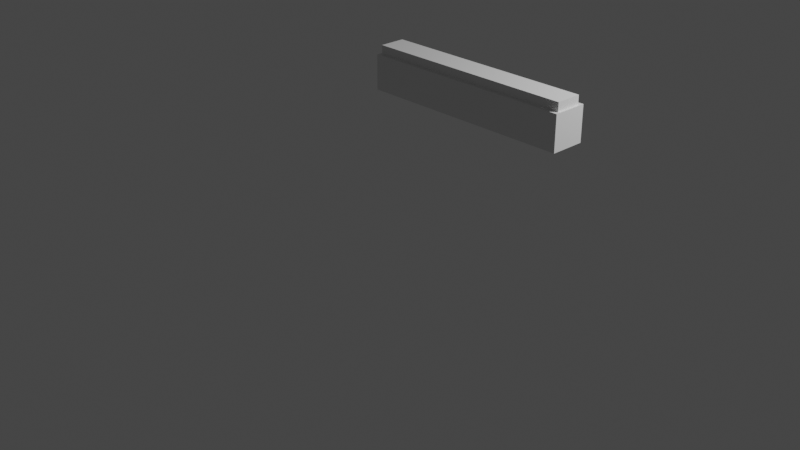 # Source: TLArmatuurEnBuis.blend  (saved by Blender 2.81.16; exported with 4.5.12 LTS)
import bpy
from mathutils import Matrix  # noqa: F401  (used for matrix-valued properties, if any)

bpy.ops.wm.read_factory_settings(use_empty=True)
scene = bpy.context.scene
scene.name = 'Scene'

# ---- collections
col_collection = bpy.data.collections.new('Collection'); scene.collection.children.link(col_collection)

# ---- materials (node trees are filled in below, after node groups)
mat_material_001 = bpy.data.materials.new('Material.001')
mat_material_001.use_transparent_shadow = False
mat_material_004 = bpy.data.materials.new('Material.004')
mat_material_004.use_transparent_shadow = False
mat_material_002 = bpy.data.materials.new('Material.002')
mat_material_002.use_transparent_shadow = False
mat_material_003 = bpy.data.materials.new('Material.003')
mat_material_003.use_transparent_shadow = False

# ---- material node trees
mat_material_001.use_nodes = True; mat_material_001.node_tree.nodes.clear()
_N = mat_material_001.node_tree.nodes; _L = mat_material_001.node_tree.links
n0 = _N.new('ShaderNodeOutputMaterial'); n0.name = 'Material Output'; n0.location = (300, 300)
n1 = _N.new('ShaderNodeBsdfPrincipled'); n1.name = 'Principled BSDF'; n1.location = (10, 300)
n1.distribution = 'GGX'
n1.subsurface_method = 'BURLEY'
n1.inputs[3].default_value = 1.45
n1.inputs[27].default_value = (0.0, 0.0, 0.0, 1.0)
n1.inputs[28].default_value = 1.0
_L.new(n1.outputs[0], n0.inputs[0])
n0.is_active_output = True
mat_material_004.use_nodes = True; mat_material_004.node_tree.nodes.clear()
_N = mat_material_004.node_tree.nodes; _L = mat_material_004.node_tree.links
n0 = _N.new('ShaderNodeOutputMaterial'); n0.name = 'Material Output'; n0.location = (300, 300)
n1 = _N.new('ShaderNodeBsdfPrincipled'); n1.name = 'Principled BSDF'; n1.location = (10, 300)
n1.distribution = 'GGX'
n1.subsurface_method = 'BURLEY'
n1.inputs[3].default_value = 1.45
n1.inputs[27].default_value = (0.0, 0.0, 0.0, 1.0)
n1.inputs[28].default_value = 1.0
_L.new(n1.outputs[0], n0.inputs[0])
n0.is_active_output = True
mat_material_002.use_nodes = True; mat_material_002.node_tree.nodes.clear()
_N = mat_material_002.node_tree.nodes; _L = mat_material_002.node_tree.links
n0 = _N.new('ShaderNodeOutputMaterial'); n0.name = 'Material Output'; n0.location = (300, 300)
n1 = _N.new('ShaderNodeBsdfPrincipled'); n1.name = 'Principled BSDF'; n1.location = (10, 300)
n1.distribution = 'GGX'
n1.subsurface_method = 'BURLEY'
n1.inputs[1].default_value = 1.0
n1.inputs[3].default_value = 1.45
n1.inputs[27].default_value = (0.0, 0.0, 0.0, 1.0)
n1.inputs[28].default_value = 1.0
_L.new(n1.outputs[0], n0.inputs[0])
n0.is_active_output = True
mat_material_003.use_nodes = True; mat_material_003.node_tree.nodes.clear()
_N = mat_material_003.node_tree.nodes; _L = mat_material_003.node_tree.links
n0 = _N.new('ShaderNodeOutputMaterial'); n0.name = 'Material Output'; n0.location = (300, 300)
n1 = _N.new('ShaderNodeBsdfPrincipled'); n1.name = 'Principled BSDF'; n1.location = (10, 300)
n1.distribution = 'GGX'
n1.subsurface_method = 'BURLEY'
n1.inputs[0].default_value = (0.6498, 0.8, 0.0148, 1.0)
n1.inputs[3].default_value = 1.45
n1.inputs[27].default_value = (0.0, 0.0, 0.0, 1.0)
n1.inputs[28].default_value = 1.0
_L.new(n1.outputs[0], n0.inputs[0])
n0.is_active_output = True

# ---- world
world_world_001 = bpy.data.worlds.new('World.001'); scene.world = world_world_001
world_world_001.use_nodes = True; world_world_001.node_tree.nodes.clear()
_N = world_world_001.node_tree.nodes; _L = world_world_001.node_tree.links
n0 = _N.new('ShaderNodeOutputWorld'); n0.name = 'World Output'; n0.location = (300, 300)
n1 = _N.new('ShaderNodeBackground'); n1.name = 'Background'; n1.location = (10, 300)
n1.inputs[0].default_value = (0.05, 0.05, 0.05, 1.0)
_L.new(n1.outputs[0], n0.inputs[0])
n0.is_active_output = True
world_world_001.use_sun_shadow = False
world_world_001.sun_shadow_jitter_overblur = 0.0

# ---- cameras
cam_camera = bpy.data.cameras.new('Camera')
cam_camera.clip_end = 100.0
cam_camera.ortho_scale = 7.314

# ---- lights
light_light = bpy.data.lights.new('Light', 'POINT')
light_light.transmission_factor = 0.0
light_light.energy = 1000.0
light_light.shadow_soft_size = 0.1
light_light.shadow_maximum_resolution = 0.006
light_light.use_absolute_resolution = True

# ---- meshes
me_cube_001 = bpy.data.meshes.new('Cube.001')
me_cube_001.from_pydata([(-1.225, 0.9, 1.05), (-1.225, 1.2, 1.05), (1.225, 0.9, 1.05), (1.225, 1.2, 1.05), (-1.25, 0.85, 0.85), (-1.25, 0.85, 1.25), (-1.25, 1.25, 0.85), (-1.25, 1.25, 1.25), (1.25, 0.85, 0.85), (1.25, 0.85, 1.25), (1.25, 1.25, 0.85), (1.25, 1.25, 1.25), (-1.225, 0.9, 1.25), (-1.225, 1.2, 1.25), (1.225, 1.2, 1.25), (1.225, 0.9, 1.25)], [], [(0, 1, 13, 12), (1, 3, 14, 13), (3, 2, 15, 14), (2, 0, 12, 15), (1, 0, 2, 3), (4, 5, 7, 6), (6, 7, 11, 10), (10, 11, 9, 8), (8, 9, 5, 4), (6, 10, 8, 4), (11, 14, 15, 12, 5, 9), (5, 12, 13, 14, 11, 7)])
_uv = me_cube_001.uv_layers.new(name='UVMap')
_uv.uv.foreach_set('vector', [0.375, 0.0, 0.375, 0.25, 0.5417, 0.25, 0.5417, 0.0, 0.375, 0.25, 0.375, 0.5, 0.5417, 0.5, 0.5417, 0.25, 0.375, 0.5, 0.375, 0.75, 0.5417, 0.75, 0.5417, 0.5, 0.375, 0.75, 0.375, 1.0, 0.5417, 1.0, 0.5417, 0.75, 0.125, 0.5, 0.125, 0.75, 0.375, 0.75, 0.375, 0.5, 0.375, 0.0, 0.625, 0.0, 0.625, 0.25, 0.375, 0.25, 0.375, 0.25, 0.625, 0.25, 0.625, 0.5, 0.375, 0.5, 0.375, 0.5, 0.625, 0.5, 0.625, 0.75, 0.375, 0.75, 0.375, 0.75, 0.625, 0.75, 0.625, 1.0, 0.375, 1.0, 0.125, 0.5, 0.375, 0.5, 0.375, 0.75, 0.125, 0.75, 0.625, 0.5, 0.6275, 0.5312, 0.6275, 0.7188, 0.8725, 0.7188, 0.875, 0.75, 0.625, 0.75, 0.875, 0.75, 0.8725, 0.7188, 0.8725, 0.5312, 0.6275, 0.5312, 0.625, 0.5, 0.875, 0.5])
me_cube_001.materials.append(mat_material_001)
me_cube_001.use_remesh_fix_poles = True
me_cube_001.use_remesh_preserve_attributes = False
me_cube_001.use_mirror_vertex_groups = False
me_cube_001.update()
me_cube_002 = bpy.data.meshes.new('Cube.002')
me_cube_002.from_pydata([(-1.225, 0.9, 1.05), (-1.225, 0.9, 1.35), (-1.225, 1.2, 1.05), (-1.225, 1.2, 1.35), (1.225, 0.9, 1.05), (1.225, 0.9, 1.35), (1.225, 1.2, 1.05), (1.225, 1.2, 1.35)], [], [(0, 1, 3, 2), (2, 3, 7, 6), (6, 7, 5, 4), (4, 5, 1, 0), (2, 6, 4, 0), (7, 3, 1, 5)])
_uv = me_cube_002.uv_layers.new(name='UVMap')
_uv.uv.foreach_set('vector', [0.375, 0.0, 0.625, 0.0, 0.625, 0.25, 0.375, 0.25, 0.375, 0.25, 0.625, 0.25, 0.625, 0.5, 0.375, 0.5, 0.375, 0.5, 0.625, 0.5, 0.625, 0.75, 0.375, 0.75, 0.375, 0.75, 0.625, 0.75, 0.625, 1.0, 0.375, 1.0, 0.125, 0.5, 0.375, 0.5, 0.375, 0.75, 0.125, 0.75, 0.625, 0.5, 0.875, 0.5, 0.875, 0.75, 0.625, 0.75])
me_cube_002.use_remesh_fix_poles = True
me_cube_002.use_remesh_preserve_attributes = False
me_cube_002.use_mirror_vertex_groups = False
me_cube_002.update()
me_plane = bpy.data.meshes.new('Plane')
me_plane.from_pydata([(-0.15, -0.15, 0.0), (0.15, -0.15, 0.0), (-0.15, 0.15, 0.0), (0.15, 0.15, 0.0)], [], [(0, 1, 3, 2)])
_uv = me_plane.uv_layers.new(name='UVMap')
_uv.uv.foreach_set('vector', [0.0, 0.0, 1.0, 0.0, 1.0, 1.0, 0.0, 1.0])
me_plane.materials.append(mat_material_004)
me_plane.use_remesh_fix_poles = True
me_plane.use_remesh_preserve_attributes = False
me_plane.use_mirror_vertex_groups = False
me_plane.update()
me_plane_001 = bpy.data.meshes.new('Plane.001')
me_plane_001.from_pydata([(-0.15, -0.15, 0.0), (0.15, -0.15, 0.0), (-0.15, 0.15, 0.0), (0.15, 0.15, 0.0)], [], [(0, 1, 3, 2)])
_uv = me_plane_001.uv_layers.new(name='UVMap')
_uv.uv.foreach_set('vector', [0.0, 0.0, 1.0, 0.0, 1.0, 1.0, 0.0, 1.0])
me_plane_001.materials.append(mat_material_002)
me_plane_001.use_remesh_fix_poles = True
me_plane_001.use_remesh_preserve_attributes = False
me_plane_001.use_mirror_vertex_groups = False
me_plane_001.update()
me_plane_002 = bpy.data.meshes.new('Plane.002')
me_plane_002.from_pydata([(-0.15, -0.15, 0.0), (0.15, -0.15, 0.0), (-0.15, 0.15, 0.0), (0.15, 0.15, 0.0)], [], [(0, 1, 3, 2)])
_uv = me_plane_002.uv_layers.new(name='UVMap')
_uv.uv.foreach_set('vector', [0.0, 0.0, 1.0, 0.0, 1.0, 1.0, 0.0, 1.0])
me_plane_002.materials.append(mat_material_004)
me_plane_002.use_remesh_fix_poles = True
me_plane_002.use_remesh_preserve_attributes = False
me_plane_002.use_mirror_vertex_groups = False
me_plane_002.update()
me_plane_003 = bpy.data.meshes.new('Plane.003')
me_plane_003.from_pydata([(-0.15, -0.15, 0.0), (0.15, -0.15, 0.0), (-0.15, 0.15, 0.0), (0.15, 0.15, 0.0)], [], [(0, 1, 3, 2)])
_uv = me_plane_003.uv_layers.new(name='UVMap')
_uv.uv.foreach_set('vector', [0.0, 0.0, 1.0, 0.0, 1.0, 1.0, 0.0, 1.0])
me_plane_003.materials.append(mat_material_004)
me_plane_003.use_remesh_fix_poles = True
me_plane_003.use_remesh_preserve_attributes = False
me_plane_003.use_mirror_vertex_groups = False
me_plane_003.update()
me_plane_004 = bpy.data.meshes.new('Plane.004')
me_plane_004.from_pydata([(-0.15, -0.15, 0.0), (0.15, -0.15, 0.0), (-0.15, 0.15, 0.0), (0.15, 0.15, 0.0)], [], [(0, 1, 3, 2)])
_uv = me_plane_004.uv_layers.new(name='UVMap')
_uv.uv.foreach_set('vector', [0.0, 0.0, 1.0, 0.0, 1.0, 1.0, 0.0, 1.0])
me_plane_004.materials.append(mat_material_003)
me_plane_004.use_remesh_fix_poles = True
me_plane_004.use_remesh_preserve_attributes = False
me_plane_004.use_mirror_vertex_groups = False
me_plane_004.update()
me_plane_005 = bpy.data.meshes.new('Plane.005')
me_plane_005.from_pydata([(-0.15, -0.15, 0.0), (0.15, -0.15, 0.0), (-0.15, 0.15, 0.0), (0.15, 0.15, 0.0)], [], [(0, 1, 3, 2)])
_uv = me_plane_005.uv_layers.new(name='UVMap')
_uv.uv.foreach_set('vector', [0.0, 0.0, 1.0, 0.0, 1.0, 1.0, 0.0, 1.0])
me_plane_005.materials.append(mat_material_004)
me_plane_005.use_remesh_fix_poles = True
me_plane_005.use_remesh_preserve_attributes = False
me_plane_005.use_mirror_vertex_groups = False
me_plane_005.update()
me_plane_006 = bpy.data.meshes.new('Plane.006')
me_plane_006.from_pydata([(-0.15, -0.15, 0.0), (0.15, -0.15, 0.0), (-0.15, 0.15, 0.0), (0.15, 0.15, 0.0)], [], [(0, 1, 3, 2)])
_uv = me_plane_006.uv_layers.new(name='UVMap')
_uv.uv.foreach_set('vector', [0.0, 0.0, 1.0, 0.0, 1.0, 1.0, 0.0, 1.0])
me_plane_006.materials.append(mat_material_004)
me_plane_006.use_remesh_fix_poles = True
me_plane_006.use_remesh_preserve_attributes = False
me_plane_006.use_mirror_vertex_groups = False
me_plane_006.update()
me_plane_007 = bpy.data.meshes.new('Plane.007')
me_plane_007.from_pydata([(-0.15, -0.15, 0.0), (0.15, -0.15, 0.0), (-0.15, 0.15, 0.0), (0.15, 0.15, 0.0)], [], [(0, 1, 3, 2)])
_uv = me_plane_007.uv_layers.new(name='UVMap')
_uv.uv.foreach_set('vector', [0.0, 0.0, 1.0, 0.0, 1.0, 1.0, 0.0, 1.0])
me_plane_007.use_remesh_fix_poles = True
me_plane_007.use_remesh_preserve_attributes = False
me_plane_007.use_mirror_vertex_groups = False
me_plane_007.update()
me_plane_008 = bpy.data.meshes.new('Plane.008')
me_plane_008.from_pydata([(-0.15, -0.15, 0.0), (0.15, -0.15, 0.0), (-0.15, 0.15, 0.0), (0.15, 0.15, 0.0)], [], [(0, 1, 3, 2)])
_uv = me_plane_008.uv_layers.new(name='UVMap')
_uv.uv.foreach_set('vector', [0.0, 0.0, 1.0, 0.0, 1.0, 1.0, 0.0, 1.0])
me_plane_008.materials.append(mat_material_004)
me_plane_008.use_remesh_fix_poles = True
me_plane_008.use_remesh_preserve_attributes = False
me_plane_008.use_mirror_vertex_groups = False
me_plane_008.update()
me_plane_009 = bpy.data.meshes.new('Plane.009')
me_plane_009.from_pydata([(-0.15, -0.15, 0.0), (0.15, -0.15, 0.0), (-0.15, 0.15, 0.0), (0.15, 0.15, 0.0)], [], [(0, 1, 3, 2)])
_uv = me_plane_009.uv_layers.new(name='UVMap')
_uv.uv.foreach_set('vector', [0.0, 0.0, 1.0, 0.0, 1.0, 1.0, 0.0, 1.0])
me_plane_009.materials.append(mat_material_004)
me_plane_009.use_remesh_fix_poles = True
me_plane_009.use_remesh_preserve_attributes = False
me_plane_009.use_mirror_vertex_groups = False
me_plane_009.update()
me_plane_010 = bpy.data.meshes.new('Plane.010')
me_plane_010.from_pydata([(-0.15, -0.15, 0.0), (0.15, -0.15, 0.0), (-0.15, 0.15, 0.0), (0.15, 0.15, 0.0)], [], [(0, 1, 3, 2)])
_uv = me_plane_010.uv_layers.new(name='UVMap')
_uv.uv.foreach_set('vector', [0.0, 0.0, 1.0, 0.0, 1.0, 1.0, 0.0, 1.0])
me_plane_010.materials.append(mat_material_004)
me_plane_010.use_remesh_fix_poles = True
me_plane_010.use_remesh_preserve_attributes = False
me_plane_010.use_mirror_vertex_groups = False
me_plane_010.update()
me_plane_011 = bpy.data.meshes.new('Plane.011')
me_plane_011.from_pydata([(-0.15, -0.15, 0.0), (0.15, -0.15, 0.0), (-0.15, 0.15, 0.0), (0.15, 0.15, 0.0)], [], [(0, 1, 3, 2)])
_uv = me_plane_011.uv_layers.new(name='UVMap')
_uv.uv.foreach_set('vector', [0.0, 0.0, 1.0, 0.0, 1.0, 1.0, 0.0, 1.0])
me_plane_011.materials.append(mat_material_004)
me_plane_011.use_remesh_fix_poles = True
me_plane_011.use_remesh_preserve_attributes = False
me_plane_011.use_mirror_vertex_groups = False
me_plane_011.update()
me_plane_012 = bpy.data.meshes.new('Plane.012')
me_plane_012.from_pydata([(-0.15, -0.15, 0.0), (0.15, -0.15, 0.0), (-0.15, 0.15, 0.0), (0.15, 0.15, 0.0)], [], [(0, 1, 3, 2)])
_uv = me_plane_012.uv_layers.new(name='UVMap')
_uv.uv.foreach_set('vector', [0.0, 0.0, 1.0, 0.0, 1.0, 1.0, 0.0, 1.0])
me_plane_012.materials.append(mat_material_004)
me_plane_012.use_remesh_fix_poles = True
me_plane_012.use_remesh_preserve_attributes = False
me_plane_012.use_mirror_vertex_groups = False
me_plane_012.update()
me_plane_013 = bpy.data.meshes.new('Plane.013')
me_plane_013.from_pydata([(-0.15, -0.15, 0.0), (0.15, -0.15, 0.0), (-0.15, 0.15, 0.0), (0.15, 0.15, 0.0)], [], [(0, 1, 3, 2)])
_uv = me_plane_013.uv_layers.new(name='UVMap')
_uv.uv.foreach_set('vector', [0.0, 0.0, 1.0, 0.0, 1.0, 1.0, 0.0, 1.0])
me_plane_013.materials.append(mat_material_004)
me_plane_013.use_remesh_fix_poles = True
me_plane_013.use_remesh_preserve_attributes = False
me_plane_013.use_mirror_vertex_groups = False
me_plane_013.update()
me_cylinder = bpy.data.meshes.new('Cylinder')
me_cylinder.from_pydata([(-1.401e-09, -0.007058, -1.225), (1.401e-09, 0.05704, 1.224), (0.00157, -0.007107, -1.225), (0.00157, 0.05699, 1.224), (0.003133, -0.007255, -1.225), (0.003133, 0.05684, 1.224), (0.004685, -0.007501, -1.225), (0.004685, 0.0566, 1.224), (0.006217, -0.007843, -1.225), (0.006217, 0.05626, 1.224), (0.007725, -0.008281, -1.225), (0.007725, 0.05582, 1.224), (0.009203, -0.008813, -1.225), (0.009203, 0.05529, 1.224), (0.01064, -0.009436, -1.225), (0.01064, 0.05466, 1.224), (0.01204, -0.01015, -1.225), (0.01204, 0.05395, 1.224), (0.0134, -0.01095, -1.225), (0.0134, 0.05315, 1.224), (0.01469, -0.01183, -1.225), (0.01469, 0.05227, 1.224), (0.01594, -0.01279, -1.225), (0.01594, 0.05131, 1.224), (0.01711, -0.01383, -1.225), (0.01711, 0.05027, 1.224), (0.01822, -0.01494, -1.225), (0.01822, 0.04916, 1.224), (0.01926, -0.01612, -1.225), (0.01926, 0.04798, 1.224), (0.02023, -0.01736, -1.225), (0.02023, 0.04674, 1.224), (0.02111, -0.01866, -1.225), (0.02111, 0.04544, 1.224), (0.02191, -0.02001, -1.225), (0.02191, 0.04409, 1.224), (0.02262, -0.02141, -1.225), (0.02262, 0.04269, 1.224), (0.02324, -0.02285, -1.225), (0.02324, 0.04125, 1.224), (0.02378, -0.02433, -1.225), (0.02378, 0.03977, 1.224), (0.02421, -0.02583, -1.225), (0.02421, 0.03826, 1.224), (0.02456, -0.02737, -1.225), (0.02456, 0.03673, 1.224), (0.0248, -0.02892, -1.225), (0.0248, 0.03518, 1.224), (0.02495, -0.03048, -1.225), (0.02495, 0.03362, 1.225), (0.025, -0.03205, -1.225), (0.025, 0.03205, 1.225), (0.02495, -0.03362, -1.225), (0.02495, 0.03048, 1.225), (0.0248, -0.03518, -1.224), (0.0248, 0.02892, 1.225), (0.02456, -0.03673, -1.224), (0.02456, 0.02737, 1.225), (0.02421, -0.03826, -1.224), (0.02421, 0.02583, 1.225), (0.02378, -0.03977, -1.224), (0.02378, 0.02433, 1.225), (0.02324, -0.04125, -1.224), (0.02324, 0.02285, 1.225), (0.02262, -0.04269, -1.224), (0.02262, 0.02141, 1.225), (0.02191, -0.04409, -1.224), (0.02191, 0.02001, 1.225), (0.02111, -0.04544, -1.224), (0.02111, 0.01866, 1.225), (0.02023, -0.04674, -1.224), (0.02023, 0.01736, 1.225), (0.01926, -0.04798, -1.224), (0.01926, 0.01612, 1.225), (0.01822, -0.04916, -1.224), (0.01822, 0.01494, 1.225), (0.01711, -0.05027, -1.224), (0.01711, 0.01383, 1.225), (0.01594, -0.05131, -1.224), (0.01594, 0.01279, 1.225), (0.01469, -0.05227, -1.224), (0.01469, 0.01183, 1.225), (0.0134, -0.05315, -1.224), (0.0134, 0.01095, 1.225), (0.01204, -0.05395, -1.224), (0.01204, 0.01015, 1.225), (0.01064, -0.05466, -1.224), (0.01064, 0.009436, 1.225), (0.009203, -0.05529, -1.224), (0.009203, 0.008813, 1.225), (0.007725, -0.05582, -1.224), (0.007725, 0.008281, 1.225), (0.006217, -0.05626, -1.224), (0.006217, 0.007843, 1.225), (0.004685, -0.0566, -1.224), (0.004685, 0.007501, 1.225), (0.003133, -0.05684, -1.224), (0.003133, 0.007255, 1.225), (0.00157, -0.05699, -1.224), (0.00157, 0.007107, 1.225), (-2.743e-08, -0.05704, -1.224), (-2.463e-08, 0.007058, 1.225), (-0.00157, -0.05699, -1.224), (-0.00157, 0.007107, 1.225), (-0.003133, -0.05684, -1.224), (-0.003133, 0.007255, 1.225), (-0.004685, -0.0566, -1.224), (-0.004685, 0.007501, 1.225), (-0.006217, -0.05626, -1.224), (-0.006217, 0.007843, 1.225), (-0.007725, -0.05582, -1.224), (-0.007725, 0.008281, 1.225), (-0.009203, -0.05529, -1.224), (-0.009203, 0.008813, 1.225), (-0.01064, -0.05466, -1.224), (-0.01064, 0.009436, 1.225), (-0.01204, -0.05395, -1.224), (-0.01204, 0.01015, 1.225), (-0.0134, -0.05315, -1.224), (-0.0134, 0.01095, 1.225), (-0.01469, -0.05227, -1.224), (-0.01469, 0.01183, 1.225), (-0.01594, -0.05131, -1.224), (-0.01594, 0.01279, 1.225), (-0.01711, -0.05027, -1.224), (-0.01711, 0.01383, 1.225), (-0.01822, -0.04916, -1.224), (-0.01822, 0.01494, 1.225), (-0.01926, -0.04798, -1.224), (-0.01926, 0.01612, 1.225), (-0.02023, -0.04674, -1.224), (-0.02023, 0.01736, 1.225), (-0.02111, -0.04544, -1.224), (-0.02111, 0.01866, 1.225), (-0.02191, -0.04409, -1.224), (-0.02191, 0.02001, 1.225), (-0.02262, -0.04269, -1.224), (-0.02262, 0.02141, 1.225), (-0.02324, -0.04125, -1.224), (-0.02324, 0.02285, 1.225), (-0.02378, -0.03977, -1.224), (-0.02378, 0.02433, 1.225), (-0.02421, -0.03826, -1.224), (-0.02421, 0.02583, 1.225), (-0.02456, -0.03673, -1.224), (-0.02456, 0.02737, 1.225), (-0.0248, -0.03518, -1.224), (-0.0248, 0.02892, 1.225), (-0.02495, -0.03362, -1.225), (-0.02495, 0.03048, 1.225), (-0.025, -0.03205, -1.225), (-0.025, 0.03205, 1.225), (-0.02495, -0.03048, -1.225), (-0.02495, 0.03362, 1.225), (-0.0248, -0.02892, -1.225), (-0.0248, 0.03518, 1.224), (-0.02456, -0.02737, -1.225), (-0.02456, 0.03673, 1.224), (-0.02421, -0.02583, -1.225), (-0.02421, 0.03826, 1.224), (-0.02378, -0.02433, -1.225), (-0.02378, 0.03977, 1.224), (-0.02324, -0.02285, -1.225), (-0.02324, 0.04125, 1.224), (-0.02262, -0.02141, -1.225), (-0.02262, 0.04269, 1.224), (-0.02191, -0.02001, -1.225), (-0.02191, 0.04409, 1.224), (-0.02111, -0.01866, -1.225), (-0.02111, 0.04544, 1.224), (-0.02023, -0.01736, -1.225), (-0.02023, 0.04674, 1.224), (-0.01926, -0.01612, -1.225), (-0.01926, 0.04798, 1.224), (-0.01822, -0.01494, -1.225), (-0.01822, 0.04916, 1.224), (-0.01711, -0.01383, -1.225), (-0.01711, 0.05027, 1.224), (-0.01594, -0.01279, -1.225), (-0.01594, 0.05131, 1.224), (-0.01469, -0.01183, -1.225), (-0.01469, 0.05227, 1.224), (-0.0134, -0.01095, -1.225), (-0.0134, 0.05315, 1.224), (-0.01204, -0.01015, -1.225), (-0.01204, 0.05395, 1.224), (-0.01064, -0.009436, -1.225), (-0.01064, 0.05466, 1.224), (-0.009203, -0.008813, -1.225), (-0.009203, 0.05529, 1.224), (-0.007725, -0.008281, -1.225), (-0.007725, 0.05582, 1.224), (-0.006217, -0.007843, -1.225), (-0.006217, 0.05626, 1.224), (-0.004684, -0.007501, -1.225), (-0.004684, 0.0566, 1.224), (-0.003133, -0.007255, -1.225), (-0.003133, 0.05684, 1.224), (-0.00157, -0.007107, -1.225), (-0.00157, 0.05699, 1.224)], [], [(0, 1, 3, 2), (2, 3, 5, 4), (4, 5, 7, 6), (6, 7, 9, 8), (8, 9, 11, 10), (10, 11, 13, 12), (12, 13, 15, 14), (14, 15, 17, 16), (16, 17, 19, 18), (18, 19, 21, 20), (20, 21, 23, 22), (22, 23, 25, 24), (24, 25, 27, 26), (26, 27, 29, 28), (28, 29, 31, 30), (30, 31, 33, 32), (32, 33, 35, 34), (34, 35, 37, 36), (36, 37, 39, 38), (38, 39, 41, 40), (40, 41, 43, 42), (42, 43, 45, 44), (44, 45, 47, 46), (46, 47, 49, 48), (48, 49, 51, 50), (50, 51, 53, 52), (52, 53, 55, 54), (54, 55, 57, 56), (56, 57, 59, 58), (58, 59, 61, 60), (60, 61, 63, 62), (62, 63, 65, 64), (64, 65, 67, 66), (66, 67, 69, 68), (68, 69, 71, 70), (70, 71, 73, 72), (72, 73, 75, 74), (74, 75, 77, 76), (76, 77, 79, 78), (78, 79, 81, 80), (80, 81, 83, 82), (82, 83, 85, 84), (84, 85, 87, 86), (86, 87, 89, 88), (88, 89, 91, 90), (90, 91, 93, 92), (92, 93, 95, 94), (94, 95, 97, 96), (96, 97, 99, 98), (98, 99, 101, 100), (100, 101, 103, 102), (102, 103, 105, 104), (104, 105, 107, 106), (106, 107, 109, 108), (108, 109, 111, 110), (110, 111, 113, 112), (112, 113, 115, 114), (114, 115, 117, 116), (116, 117, 119, 118), (118, 119, 121, 120), (120, 121, 123, 122), (122, 123, 125, 124), (124, 125, 127, 126), (126, 127, 129, 128), (128, 129, 131, 130), (130, 131, 133, 132), (132, 133, 135, 134), (134, 135, 137, 136), (136, 137, 139, 138), (138, 139, 141, 140), (140, 141, 143, 142), (142, 143, 145, 144), (144, 145, 147, 146), (146, 147, 149, 148), (148, 149, 151, 150), (150, 151, 153, 152), (152, 153, 155, 154), (154, 155, 157, 156), (156, 157, 159, 158), (158, 159, 161, 160), (160, 161, 163, 162), (162, 163, 165, 164), (164, 165, 167, 166), (166, 167, 169, 168), (168, 169, 171, 170), (170, 171, 173, 172), (172, 173, 175, 174), (174, 175, 177, 176), (176, 177, 179, 178), (178, 179, 181, 180), (180, 181, 183, 182), (182, 183, 185, 184), (184, 185, 187, 186), (186, 187, 189, 188), (188, 189, 191, 190), (190, 191, 193, 192), (192, 193, 195, 194), (194, 195, 197, 196), (3, 1, 199, 197, 195, 193, 191, 189, 187, 185, 183, 181, 179, 177, 175, 173, 171, 169, 167, 165, 163, 161, 159, 157, 155, 153, 151, 149, 147, 145, 143, 141, 139, 137, 135, 133, 131, 129, 127, 125, 123, 121, 119, 117, 115, 113, 111, 109, 107, 105, 103, 101, 99, 97, 95, 93, 91, 89, 87, 85, 83, 81, 79, 77, 75, 73, 71, 69, 67, 65, 63, 61, 59, 57, 55, 53, 51, 49, 47, 45, 43, 41, 39, 37, 35, 33, 31, 29, 27, 25, 23, 21, 19, 17, 15, 13, 11, 9, 7, 5), (196, 197, 199, 198), (198, 199, 1, 0), (0, 2, 4, 6, 8, 10, 12, 14, 16, 18, 20, 22, 24, 26, 28, 30, 32, 34, 36, 38, 40, 42, 44, 46, 48, 50, 52, 54, 56, 58, 60, 62, 64, 66, 68, 70, 72, 74, 76, 78, 80, 82, 84, 86, 88, 90, 92, 94, 96, 98, 100, 102, 104, 106, 108, 110, 112, 114, 116, 118, 120, 122, 124, 126, 128, 130, 132, 134, 136, 138, 140, 142, 144, 146, 148, 150, 152, 154, 156, 158, 160, 162, 164, 166, 168, 170, 172, 174, 176, 178, 180, 182, 184, 186, 188, 190, 192, 194, 196, 198)])
_uv = me_cylinder.uv_layers.new(name='UVMap')
_uv.uv.foreach_set('vector', [1.0, 0.5, 1.0, 1.0, 0.99, 1.0, 0.99, 0.5, 0.99, 0.5, 0.99, 1.0, 0.98, 1.0, 0.98, 0.5, 0.98, 0.5, 0.98, 1.0, 0.97, 1.0, 0.97, 0.5, 0.97, 0.5, 0.97, 1.0, 0.96, 1.0, 0.96, 0.5, 0.96, 0.5, 0.96, 1.0, 0.95, 1.0, 0.95, 0.5, 0.95, 0.5, 0.95, 1.0, 0.94, 1.0, 0.94, 0.5, 0.94, 0.5, 0.94, 1.0, 0.93, 1.0, 0.93, 0.5, 0.93, 0.5, 0.93, 1.0, 0.92, 1.0, 0.92, 0.5, 0.92, 0.5, 0.92, 1.0, 0.91, 1.0, 0.91, 0.5, 0.91, 0.5, 0.91, 1.0, 0.9, 1.0, 0.9, 0.5, 0.9, 0.5, 0.9, 1.0, 0.89, 1.0, 0.89, 0.5, 0.89, 0.5, 0.89, 1.0, 0.88, 1.0, 0.88, 0.5, 0.88, 0.5, 0.88, 1.0, 0.87, 1.0, 0.87, 0.5, 0.87, 0.5, 0.87, 1.0, 0.86, 1.0, 0.86, 0.5, 0.86, 0.5, 0.86, 1.0, 0.85, 1.0, 0.85, 0.5, 0.85, 0.5, 0.85, 1.0, 0.84, 1.0, 0.84, 0.5, 0.84, 0.5, 0.84, 1.0, 0.83, 1.0, 0.83, 0.5, 0.83, 0.5, 0.83, 1.0, 0.82, 1.0, 0.82, 0.5, 0.82, 0.5, 0.82, 1.0, 0.81, 1.0, 0.81, 0.5, 0.81, 0.5, 0.81, 1.0, 0.8, 1.0, 0.8, 0.5, 0.8, 0.5, 0.8, 1.0, 0.79, 1.0, 0.79, 0.5, 0.79, 0.5, 0.79, 1.0, 0.78, 1.0, 0.78, 0.5, 0.78, 0.5, 0.78, 1.0, 0.77, 1.0, 0.77, 0.5, 0.77, 0.5, 0.77, 1.0, 0.76, 1.0, 0.76, 0.5, 0.76, 0.5, 0.76, 1.0, 0.75, 1.0, 0.75, 0.5, 0.75, 0.5, 0.75, 1.0, 0.74, 1.0, 0.74, 0.5, 0.74, 0.5, 0.74, 1.0, 0.73, 1.0, 0.73, 0.5, 0.73, 0.5, 0.73, 1.0, 0.72, 1.0, 0.72, 0.5, 0.72, 0.5, 0.72, 1.0, 0.71, 1.0, 0.71, 0.5, 0.71, 0.5, 0.71, 1.0, 0.7, 1.0, 0.7, 0.5, 0.7, 0.5, 0.7, 1.0, 0.69, 1.0, 0.69, 0.5, 0.69, 0.5, 0.69, 1.0, 0.68, 1.0, 0.68, 0.5, 0.68, 0.5, 0.68, 1.0, 0.67, 1.0, 0.67, 0.5, 0.67, 0.5, 0.67, 1.0, 0.66, 1.0, 0.66, 0.5, 0.66, 0.5, 0.66, 1.0, 0.65, 1.0, 0.65, 0.5, 0.65, 0.5, 0.65, 1.0, 0.64, 1.0, 0.64, 0.5, 0.64, 0.5, 0.64, 1.0, 0.63, 1.0, 0.63, 0.5, 0.63, 0.5, 0.63, 1.0, 0.62, 1.0, 0.62, 0.5, 0.62, 0.5, 0.62, 1.0, 0.61, 1.0, 0.61, 0.5, 0.61, 0.5, 0.61, 1.0, 0.6, 1.0, 0.6, 0.5, 0.6, 0.5, 0.6, 1.0, 0.59, 1.0, 0.59, 0.5, 0.59, 0.5, 0.59, 1.0, 0.58, 1.0, 0.58, 0.5, 0.58, 0.5, 0.58, 1.0, 0.57, 1.0, 0.57, 0.5, 0.57, 0.5, 0.57, 1.0, 0.56, 1.0, 0.56, 0.5, 0.56, 0.5, 0.56, 1.0, 0.55, 1.0, 0.55, 0.5, 0.55, 0.5, 0.55, 1.0, 0.54, 1.0, 0.54, 0.5, 0.54, 0.5, 0.54, 1.0, 0.53, 1.0, 0.53, 0.5, 0.53, 0.5, 0.53, 1.0, 0.52, 1.0, 0.52, 0.5, 0.52, 0.5, 0.52, 1.0, 0.51, 1.0, 0.51, 0.5, 0.51, 0.5, 0.51, 1.0, 0.5, 1.0, 0.5, 0.5, 0.5, 0.5, 0.5, 1.0, 0.49, 1.0, 0.49, 0.5, 0.49, 0.5, 0.49, 1.0, 0.48, 1.0, 0.48, 0.5, 0.48, 0.5, 0.48, 1.0, 0.47, 1.0, 0.47, 0.5, 0.47, 0.5, 0.47, 1.0, 0.46, 1.0, 0.46, 0.5, 0.46, 0.5, 0.46, 1.0, 0.45, 1.0, 0.45, 0.5, 0.45, 0.5, 0.45, 1.0, 0.44, 1.0, 0.44, 0.5, 0.44, 0.5, 0.44, 1.0, 0.43, 1.0, 0.43, 0.5, 0.43, 0.5, 0.43, 1.0, 0.42, 1.0, 0.42, 0.5, 0.42, 0.5, 0.42, 1.0, 0.41, 1.0, 0.41, 0.5, 0.41, 0.5, 0.41, 1.0, 0.4, 1.0, 0.4, 0.5, 0.4, 0.5, 0.4, 1.0, 0.39, 1.0, 0.39, 0.5, 0.39, 0.5, 0.39, 1.0, 0.38, 1.0, 0.38, 0.5, 0.38, 0.5, 0.38, 1.0, 0.37, 1.0, 0.37, 0.5, 0.37, 0.5, 0.37, 1.0, 0.36, 1.0, 0.36, 0.5, 0.36, 0.5, 0.36, 1.0, 0.35, 1.0, 0.35, 0.5, 0.35, 0.5, 0.35, 1.0, 0.34, 1.0, 0.34, 0.5, 0.34, 0.5, 0.34, 1.0, 0.33, 1.0, 0.33, 0.5, 0.33, 0.5, 0.33, 1.0, 0.32, 1.0, 0.32, 0.5, 0.32, 0.5, 0.32, 1.0, 0.31, 1.0, 0.31, 0.5, 0.31, 0.5, 0.31, 1.0, 0.3, 1.0, 0.3, 0.5, 0.3, 0.5, 0.3, 1.0, 0.29, 1.0, 0.29, 0.5, 0.29, 0.5, 0.29, 1.0, 0.28, 1.0, 0.28, 0.5, 0.28, 0.5, 0.28, 1.0, 0.27, 1.0, 0.27, 0.5, 0.27, 0.5, 0.27, 1.0, 0.26, 1.0, 0.26, 0.5, 0.26, 0.5, 0.26, 1.0, 0.25, 1.0, 0.25, 0.5, 0.25, 0.5, 0.25, 1.0, 0.24, 1.0, 0.24, 0.5, 0.24, 0.5, 0.24, 1.0, 0.23, 1.0, 0.23, 0.5, 0.23, 0.5, 0.23, 1.0, 0.22, 1.0, 0.22, 0.5, 0.22, 0.5, 0.22, 1.0, 0.21, 1.0, 0.21, 0.5, 0.21, 0.5, 0.21, 1.0, 0.2, 1.0, 0.2, 0.5, 0.2, 0.5, 0.2, 1.0, 0.19, 1.0, 0.19, 0.5, 0.19, 0.5, 0.19, 1.0, 0.18, 1.0, 0.18, 0.5, 0.18, 0.5, 0.18, 1.0, 0.17, 1.0, 0.17, 0.5, 0.17, 0.5, 0.17, 1.0, 0.16, 1.0, 0.16, 0.5, 0.16, 0.5, 0.16, 1.0, 0.15, 1.0, 0.15, 0.5, 0.15, 0.5, 0.15, 1.0, 0.14, 1.0, 0.14, 0.5, 0.14, 0.5, 0.14, 1.0, 0.13, 1.0, 0.13, 0.5, 0.13, 0.5, 0.13, 1.0, 0.12, 1.0, 0.12, 0.5, 0.12, 0.5, 0.12, 1.0, 0.11, 1.0, 0.11, 0.5, 0.11, 0.5, 0.11, 1.0, 0.1, 1.0, 0.1, 0.5, 0.1, 0.5, 0.1, 1.0, 0.09, 1.0, 0.09, 0.5, 0.09, 0.5, 0.09, 1.0, 0.08, 1.0, 0.08, 0.5, 0.08, 0.5, 0.08, 1.0, 0.07, 1.0, 0.07, 0.5, 0.07, 0.5, 0.07, 1.0, 0.06, 1.0, 0.06, 0.5, 0.06, 0.5, 0.06, 1.0, 0.05, 1.0, 0.05, 0.5, 0.05, 0.5, 0.05, 1.0, 0.04, 1.0, 0.04, 0.5, 0.04, 0.5, 0.04, 1.0, 0.03, 1.0, 0.03, 0.5, 0.03, 0.5, 0.03, 1.0, 0.02, 1.0, 0.02, 0.5, 0.2651, 0.4895, 0.25, 0.49, 0.2349, 0.4895, 0.2199, 0.4881, 0.205, 0.4857, 0.1903, 0.4825, 0.1758, 0.4783, 0.1617, 0.4731, 0.1478, 0.4672, 0.1344, 0.4603, 0.1214, 0.4526, 0.1089, 0.4442, 0.09702, 0.4349, 0.08571, 0.425, 0.07505, 0.4143, 0.06508, 0.403, 0.05584, 0.3911, 0.04736, 0.3786, 0.03969, 0.3656, 0.03284, 0.3522, 0.02685, 0.3384, 0.02175, 0.3242, 0.01754, 0.3097, 0.01425, 0.295, 0.01189, 0.2801, 0.01047, 0.2651, 0.01, 0.25, 0.01047, 0.2349, 0.01189, 0.2199, 0.01425, 0.205, 0.01754, 0.1903, 0.02175, 0.1758, 0.02685, 0.1617, 0.03284, 0.1478, 0.03969, 0.1344, 0.04736, 0.1214, 0.05584, 0.1089, 0.06508, 0.09702, 0.07505, 0.08571, 0.08571, 0.07505, 0.09702, 0.06508, 0.1089, 0.05584, 0.1214, 0.04736, 0.1344, 0.03969, 0.1478, 0.03284, 0.1616, 0.02685, 0.1758, 0.02175, 0.1903, 0.01754, 0.205, 0.01425, 0.2199, 0.01189, 0.2349, 0.01047, 0.25, 0.01, 0.2651, 0.01047, 0.2801, 0.01189, 0.295, 0.01425, 0.3097, 0.01754, 0.3242, 0.02175, 0.3383, 0.02685, 0.3522, 0.03284, 0.3656, 0.03969, 0.3786, 0.04736, 0.3911, 0.05584, 0.403, 0.06508, 0.4143, 0.07505, 0.425, 0.08571, 0.4349, 0.09702, 0.4442, 0.1089, 0.4526, 0.1214, 0.4603, 0.1344, 0.4672, 0.1478, 0.4731, 0.1616, 0.4783, 0.1758, 0.4825, 0.1903, 0.4857, 0.205, 0.4881, 0.2199, 0.4895, 0.2349, 0.49, 0.25, 0.4895, 0.2651, 0.4881, 0.2801, 0.4857, 0.295, 0.4825, 0.3097, 0.4783, 0.3242, 0.4731, 0.3383, 0.4672, 0.3522, 0.4603, 0.3656, 0.4526, 0.3786, 0.4442, 0.3911, 0.4349, 0.403, 0.425, 0.4143, 0.4143, 0.425, 0.403, 0.4349, 0.3911, 0.4442, 0.3786, 0.4526, 0.3656, 0.4603, 0.3522, 0.4672, 0.3383, 0.4731, 0.3242, 0.4783, 0.3097, 0.4825, 0.295, 0.4857, 0.2801, 0.4881, 0.02, 0.5, 0.02, 1.0, 0.01, 1.0, 0.01, 0.5, 0.01, 0.5, 0.01, 1.0, 6.706e-07, 1.0, 6.706e-07, 0.5, 0.75, 0.49, 0.7651, 0.4895, 0.7801, 0.4881, 0.795, 0.4857, 0.8097, 0.4825, 0.8242, 0.4783, 0.8383, 0.4731, 0.8522, 0.4672, 0.8656, 0.4603, 0.8786, 0.4526, 0.8911, 0.4442, 0.903, 0.4349, 0.9143, 0.425, 0.925, 0.4143, 0.9349, 0.403, 0.9442, 0.3911, 0.9526, 0.3786, 0.9603, 0.3656, 0.9672, 0.3522, 0.9731, 0.3383, 0.9783, 0.3242, 0.9825, 0.3097, 0.9857, 0.295, 0.9881, 0.2801, 0.9895, 0.2651, 0.99, 0.25, 0.9895, 0.2349, 0.9881, 0.2199, 0.9857, 0.205, 0.9825, 0.1903, 0.9783, 0.1758, 0.9731, 0.1616, 0.9672, 0.1478, 0.9603, 0.1344, 0.9526, 0.1214, 0.9442, 0.1089, 0.9349, 0.09702, 0.925, 0.08571, 0.9143, 0.07505, 0.903, 0.06508, 0.8911, 0.05584, 0.8786, 0.04736, 0.8656, 0.03969, 0.8522, 0.03284, 0.8383, 0.02685, 0.8242, 0.02175, 0.8097, 0.01754, 0.795, 0.01425, 0.7801, 0.01189, 0.7651, 0.01047, 0.75, 0.01, 0.7349, 0.01047, 0.7199, 0.01189, 0.705, 0.01425, 0.6903, 0.01754, 0.6758, 0.02175, 0.6616, 0.02685, 0.6478, 0.03284, 0.6344, 0.03969, 0.6214, 0.04736, 0.6089, 0.05584, 0.597, 0.06508, 0.5857, 0.07505, 0.575, 0.08571, 0.5651, 0.09702, 0.5558, 0.1089, 0.5474, 0.1214, 0.5397, 0.1344, 0.5328, 0.1478, 0.5269, 0.1617, 0.5217, 0.1758, 0.5175, 0.1903, 0.5143, 0.205, 0.5119, 0.2199, 0.5105, 0.2349, 0.51, 0.25, 0.5105, 0.2651, 0.5119, 0.2801, 0.5143, 0.295, 0.5175, 0.3097, 0.5217, 0.3242, 0.5269, 0.3384, 0.5328, 0.3522, 0.5397, 0.3656, 0.5474, 0.3786, 0.5558, 0.3911, 0.5651, 0.403, 0.575, 0.4143, 0.5857, 0.425, 0.597, 0.4349, 0.6089, 0.4442, 0.6214, 0.4526, 0.6344, 0.4603, 0.6478, 0.4672, 0.6617, 0.4731, 0.6758, 0.4783, 0.6903, 0.4825, 0.705, 0.4857, 0.7199, 0.4881, 0.7349, 0.4895])
me_cylinder.materials.append(mat_material_003)
me_cylinder.use_remesh_fix_poles = True
me_cylinder.use_remesh_preserve_attributes = False
me_cylinder.use_mirror_vertex_groups = False
me_cylinder.update()

# ---- objects
ob_light = bpy.data.objects.new('Light', light_light)
ob_camera = bpy.data.objects.new('Camera', cam_camera)
ob_cube = bpy.data.objects.new('Cube', me_cube_001)
ob_cube_001 = bpy.data.objects.new('Cube.001', me_cube_002)
ob_plane = bpy.data.objects.new('Plane', me_plane)
ob_plane_001 = bpy.data.objects.new('Plane.001', me_plane_001)
ob_plane_002 = bpy.data.objects.new('Plane.002', me_plane_002)
ob_plane_003 = bpy.data.objects.new('Plane.003', me_plane_003)
ob_plane_004 = bpy.data.objects.new('Plane.004', me_plane_004)
ob_plane_005 = bpy.data.objects.new('Plane.005', me_plane_005)
ob_plane_006 = bpy.data.objects.new('Plane.006', me_plane_006)
ob_plane_007 = bpy.data.objects.new('Plane.007', me_plane_007)
ob_plane_008 = bpy.data.objects.new('Plane.008', me_plane_008)
ob_plane_009 = bpy.data.objects.new('Plane.009', me_plane_009)
ob_plane_010 = bpy.data.objects.new('Plane.010', me_plane_010)
ob_plane_011 = bpy.data.objects.new('Plane.011', me_plane_011)
ob_plane_012 = bpy.data.objects.new('Plane.012', me_plane_012)
ob_plane_013 = bpy.data.objects.new('Plane.013', me_plane_013)
ob_cylinder = bpy.data.objects.new('Cylinder', me_cylinder)

# ---- transforms, parenting, visibility, modifiers, constraints
ob_light.location = (4.132, 3.104, 4.762)
ob_light.rotation_euler = (0.8639, 0.5572, 1.919)
ob_light.lock_rotations_4d = False
ob_light.empty_display_type = 'ARROWS'
ob_light.color = (0.0, 0.0, 0.0, 0.0)
ob_light.lineart.crease_threshold = 0.0
ob_camera.location = (7.359, -6.926, 4.958)
ob_camera.rotation_euler = (1.109, 0.0, 0.8149)
ob_camera.lock_rotations_4d = False
ob_camera.empty_display_type = 'ARROWS'
ob_camera.color = (0.0, 0.0, 0.0, 0.0)
ob_camera.display_type = 'WIRE'
ob_camera.lineart.crease_threshold = 0.0
ob_cube.location = (0.0, 0.0, 0.0)
ob_cube.lineart.crease_threshold = 0.0
ob_cube_001.location = (0.0, 0.0, 0.0)
ob_cube_001.lineart.crease_threshold = 0.0
_m = ob_cube_001.modifiers.new('Boolean', 'BOOLEAN')
_m.solver = 'FAST'
ob_plane.location = (0.7219, 1.059, 1.074)
ob_plane.rotation_euler = (1.533, -3.118, 1.577)
ob_plane.scale = (1.0, 0.7855, 1.0)
ob_plane.lineart.crease_threshold = 0.0
ob_plane_001.location = (0.572, 1.058, 1.08)
ob_plane_001.rotation_euler = (1.533, -3.118, 1.577)
ob_plane_001.scale = (1.0, 0.7855, 1.0)
ob_plane_001.lineart.crease_threshold = 0.0
ob_plane_002.location = (0.8718, 1.059, 1.069)
ob_plane_002.rotation_euler = (1.533, -3.118, 1.577)
ob_plane_002.scale = (1.0, 0.7855, 1.0)
ob_plane_002.lineart.crease_threshold = 0.0
ob_plane_003.location = (1.022, 1.06, 1.063)
ob_plane_003.rotation_euler = (1.533, -3.118, 1.577)
ob_plane_003.scale = (1.0, 0.7855, 1.0)
ob_plane_003.lineart.crease_threshold = 0.0
ob_plane_004.location = (0.1223, 1.056, 1.097)
ob_plane_004.rotation_euler = (1.533, -3.118, 1.577)
ob_plane_004.scale = (1.0, 0.7855, 1.0)
ob_plane_004.lineart.crease_threshold = 0.0
ob_plane_005.location = (0.2722, 1.056, 1.092)
ob_plane_005.rotation_euler = (1.533, -3.118, 1.577)
ob_plane_005.scale = (1.0, 0.7855, 1.0)
ob_plane_005.lineart.crease_threshold = 0.0
ob_plane_006.location = (0.4221, 1.057, 1.086)
ob_plane_006.rotation_euler = (1.543, -3.119, 1.577)
ob_plane_006.scale = (1.0, 0.7855, 1.0)
ob_plane_006.lineart.crease_threshold = 0.0
ob_plane_007.location = (-0.02757, 1.055, 1.103)
ob_plane_007.rotation_euler = (1.533, -3.118, 1.577)
ob_plane_007.scale = (1.0, 0.7855, 1.0)
ob_plane_007.lineart.crease_threshold = 0.0
ob_plane_008.location = (-0.1775, 1.054, 1.109)
ob_plane_008.rotation_euler = (1.533, -3.118, 1.577)
ob_plane_008.scale = (1.0, 0.7855, 1.0)
ob_plane_008.lineart.crease_threshold = 0.0
ob_plane_009.location = (-0.3274, 1.053, 1.114)
ob_plane_009.rotation_euler = (1.533, -3.118, 1.577)
ob_plane_009.scale = (1.0, 0.7855, 1.0)
ob_plane_009.lineart.crease_threshold = 0.0
ob_plane_010.location = (-0.4772, 1.053, 1.12)
ob_plane_010.rotation_euler = (1.533, -3.118, 1.577)
ob_plane_010.scale = (1.0, 0.7855, 1.0)
ob_plane_010.lineart.crease_threshold = 0.0
ob_plane_011.location = (-0.6271, 1.052, 1.126)
ob_plane_011.rotation_euler = (1.533, -3.118, 1.577)
ob_plane_011.scale = (1.0, 0.7855, 1.0)
ob_plane_011.lineart.crease_threshold = 0.0
ob_plane_012.location = (-0.777, 1.051, 1.131)
ob_plane_012.rotation_euler = (1.533, -3.118, 1.577)
ob_plane_012.scale = (1.0, 0.7855, 1.0)
ob_plane_012.lineart.crease_threshold = 0.0
ob_plane_013.location = (-0.9269, 1.05, 1.137)
ob_plane_013.rotation_euler = (1.533, -3.118, 1.577)
ob_plane_013.scale = (1.0, 0.7855, 1.0)
ob_plane_013.lineart.crease_threshold = 0.0
ob_cylinder.location = (0.01359, 1.057, 1.1)
ob_cylinder.rotation_euler = (1.573, 0.7147, 4.689)
ob_cylinder.lineart.crease_threshold = 0.0

# ---- collection membership
col_collection.objects.link(ob_light)
col_collection.objects.link(ob_camera)
col_collection.objects.link(ob_cube)
col_collection.objects.link(ob_cube_001)
col_collection.objects.link(ob_plane)
col_collection.objects.link(ob_plane_001)
col_collection.objects.link(ob_plane_002)
col_collection.objects.link(ob_plane_003)
col_collection.objects.link(ob_plane_004)
col_collection.objects.link(ob_plane_005)
col_collection.objects.link(ob_plane_006)
col_collection.objects.link(ob_plane_007)
col_collection.objects.link(ob_plane_008)
col_collection.objects.link(ob_plane_009)
col_collection.objects.link(ob_plane_010)
col_collection.objects.link(ob_plane_011)
col_collection.objects.link(ob_plane_012)
col_collection.objects.link(ob_plane_013)
col_collection.objects.link(ob_cylinder)

# ---- scene / render settings (as saved in the file)
scene.camera = ob_camera
scene.frame_start = 1; scene.frame_end = 250; scene.frame_set(1)
scene.render.engine = 'BLENDER_EEVEE_NEXT'
scene.cycles.use_denoising = False
scene.cycles.samples = 128
scene.cycles.sampling_pattern = 'TABULATED_SOBOL'
scene.cycles.use_adaptive_sampling = False
scene.cycles.use_light_tree = False
scene.view_settings.view_transform = 'Filmic'
bpy.context.view_layer.update()
